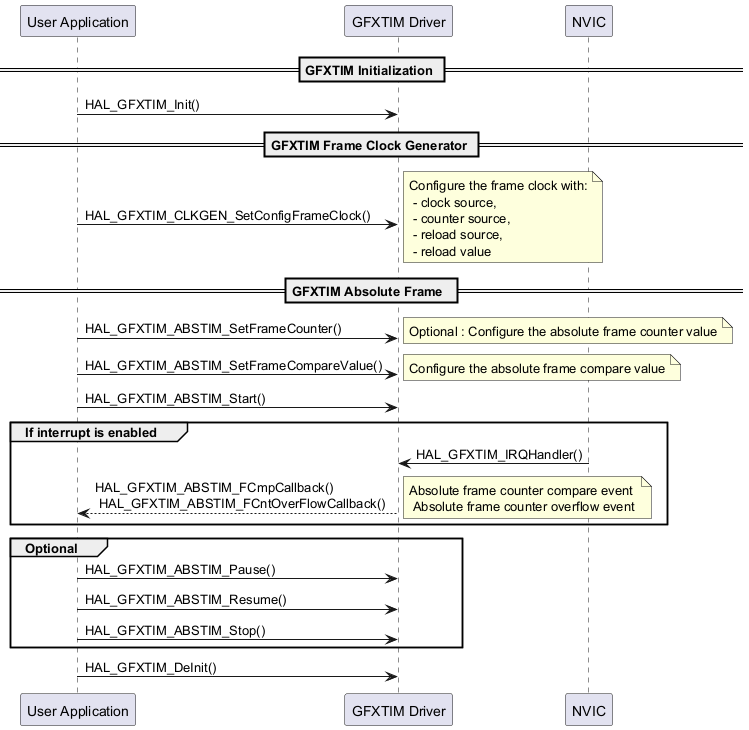

The diagram above was rendered by PlantUML. Its source (embedded in the PNG):
@startuml

participant "User Application" as user
participant "GFXTIM Driver" as GFXTIM
participant "NVIC" as nvic

== GFXTIM Initialization ==
user->GFXTIM : HAL_GFXTIM_Init()
== GFXTIM Frame Clock Generator ==
user->GFXTIM : HAL_GFXTIM_CLKGEN_SetConfigFrameClock()
note right : Configure the frame clock with:\n - clock source, \n - counter source, \n - reload source,\n - reload value

== GFXTIM Absolute Frame  ==
user->GFXTIM : HAL_GFXTIM_ABSTIM_SetFrameCounter()
note right : Optional : Configure the absolute frame counter value
user->GFXTIM : HAL_GFXTIM_ABSTIM_SetFrameCompareValue()
note right : Configure the absolute frame compare value
user->GFXTIM : HAL_GFXTIM_ABSTIM_Start()
group If interrupt is enabled
nvic->GFXTIM : HAL_GFXTIM_IRQHandler()
user<--GFXTIM: HAL_GFXTIM_ABSTIM_FCmpCallback() \n HAL_GFXTIM_ABSTIM_FCntOverFlowCallback()
note right : Absolute frame counter compare event \n Absolute frame counter overflow event
end

group Optional
user->GFXTIM : HAL_GFXTIM_ABSTIM_Pause()
user->GFXTIM : HAL_GFXTIM_ABSTIM_Resume()
user->GFXTIM : HAL_GFXTIM_ABSTIM_Stop()
end
user->GFXTIM : HAL_GFXTIM_DeInit()
@enduml